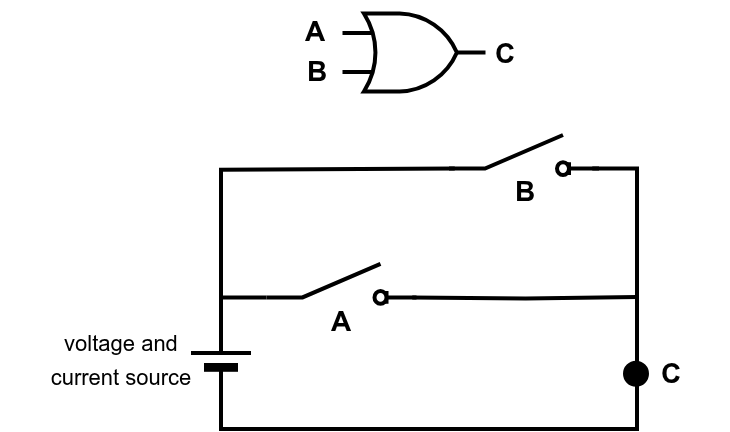

The diagram above was exported from draw.io. Its source (the exported page's mxGraphModel, read from the mxfile embedded in the PNG):
<mxGraphModel dx="541" dy="330" grid="1" gridSize="10" guides="1" tooltips="1" connect="1" arrows="1" fold="1" page="1" pageScale="1" pageWidth="850" pageHeight="1100" math="0" shadow="0">
  <root>
    <mxCell id="0" />
    <mxCell id="1" parent="0" />
    <mxCell id="_4gT19_y_1erqYGeOU_u-2" value="&lt;b&gt;A&lt;/b&gt;" style="text;strokeColor=none;align=center;fillColor=none;html=1;verticalAlign=middle;whiteSpace=wrap;rounded=0;fontSize=14;" vertex="1" parent="1">
      <mxGeometry x="397.25" y="430" width="60" height="30" as="geometry" />
    </mxCell>
    <mxCell id="_4gT19_y_1erqYGeOU_u-3" value="&lt;b&gt;B&lt;/b&gt;" style="text;strokeColor=none;align=center;fillColor=none;html=1;verticalAlign=middle;whiteSpace=wrap;rounded=0;fontSize=14;" vertex="1" parent="1">
      <mxGeometry x="398.25" y="450" width="60" height="30" as="geometry" />
    </mxCell>
    <mxCell id="_4gT19_y_1erqYGeOU_u-4" value="&lt;b&gt;C&lt;/b&gt;" style="text;strokeColor=none;align=center;fillColor=none;html=1;verticalAlign=middle;whiteSpace=wrap;rounded=0;fontSize=14;" vertex="1" parent="1">
      <mxGeometry x="492.25" y="440.75" width="60" height="30" as="geometry" />
    </mxCell>
    <mxCell id="_4gT19_y_1erqYGeOU_u-8" value="" style="verticalLabelPosition=bottom;shadow=0;dashed=0;align=center;fillColor=strokeColor;html=1;verticalAlign=top;strokeWidth=2;shape=mxgraph.electrical.miscellaneous.monocell_battery;rotation=-90;" vertex="1" parent="1">
      <mxGeometry x="350" y="594" width="60" height="30" as="geometry" />
    </mxCell>
    <mxCell id="_4gT19_y_1erqYGeOU_u-11" style="edgeStyle=orthogonalEdgeStyle;rounded=0;orthogonalLoop=1;jettySize=auto;html=1;exitX=0.7;exitY=1;exitDx=0;exitDy=0;exitPerimeter=0;entryX=0;entryY=0.5;entryDx=0;entryDy=0;entryPerimeter=0;endArrow=none;endFill=0;strokeWidth=2;" edge="1" parent="1" target="_4gT19_y_1erqYGeOU_u-8">
      <mxGeometry relative="1" as="geometry">
        <Array as="points">
          <mxPoint x="588" y="514" />
          <mxPoint x="588" y="644" />
          <mxPoint x="380" y="644" />
        </Array>
        <mxPoint x="565.625" y="513.75" as="sourcePoint" />
      </mxGeometry>
    </mxCell>
    <mxCell id="_4gT19_y_1erqYGeOU_u-14" value="&lt;b&gt;A&lt;/b&gt;" style="text;strokeColor=none;align=center;fillColor=none;html=1;verticalAlign=middle;whiteSpace=wrap;rounded=0;fontSize=14;" vertex="1" parent="1">
      <mxGeometry x="410" y="575.37" width="60" height="30" as="geometry" />
    </mxCell>
    <mxCell id="_4gT19_y_1erqYGeOU_u-16" value="&lt;font style=&quot;font-size: 11px;&quot;&gt;voltage and &lt;br&gt;current source&lt;/font&gt;" style="text;strokeColor=none;align=center;fillColor=none;html=1;verticalAlign=middle;whiteSpace=wrap;rounded=0;fontSize=14;" vertex="1" parent="1">
      <mxGeometry x="270" y="593" width="120" height="30" as="geometry" />
    </mxCell>
    <mxCell id="_4gT19_y_1erqYGeOU_u-37" style="edgeStyle=orthogonalEdgeStyle;rounded=0;orthogonalLoop=1;jettySize=auto;html=1;exitX=0.7;exitY=1;exitDx=0;exitDy=0;exitPerimeter=0;endArrow=none;endFill=0;strokeWidth=2;" edge="1" parent="1">
      <mxGeometry relative="1" as="geometry">
        <mxPoint x="588" y="578" as="targetPoint" />
        <mxPoint x="475.625" y="578.2500000000001" as="sourcePoint" />
      </mxGeometry>
    </mxCell>
    <mxCell id="_4gT19_y_1erqYGeOU_u-35" style="edgeStyle=orthogonalEdgeStyle;rounded=0;orthogonalLoop=1;jettySize=auto;html=1;exitX=0.7;exitY=0;exitDx=0;exitDy=0;exitPerimeter=0;endArrow=none;endFill=0;strokeWidth=2;" edge="1" parent="1" target="_4gT19_y_1erqYGeOU_u-8">
      <mxGeometry relative="1" as="geometry">
        <mxPoint x="496.875" y="513.75" as="sourcePoint" />
      </mxGeometry>
    </mxCell>
    <mxCell id="_4gT19_y_1erqYGeOU_u-25" value="&lt;b&gt;B&lt;/b&gt;" style="text;strokeColor=none;align=center;fillColor=none;html=1;verticalAlign=middle;whiteSpace=wrap;rounded=0;fontSize=14;" vertex="1" parent="1">
      <mxGeometry x="501.5" y="510" width="60" height="30" as="geometry" />
    </mxCell>
    <mxCell id="_4gT19_y_1erqYGeOU_u-26" value="" style="verticalLabelPosition=bottom;shadow=0;dashed=0;align=center;html=1;verticalAlign=top;shape=mxgraph.electrical.transmission.testPoint;" vertex="1" parent="1">
      <mxGeometry x="544" y="610.37" width="87" height="12" as="geometry" />
    </mxCell>
    <mxCell id="_4gT19_y_1erqYGeOU_u-30" value="&lt;b&gt;C&lt;/b&gt;" style="text;strokeColor=none;align=center;fillColor=none;html=1;verticalAlign=middle;whiteSpace=wrap;rounded=0;fontSize=14;" vertex="1" parent="1">
      <mxGeometry x="575" y="601.37" width="60" height="30" as="geometry" />
    </mxCell>
    <mxCell id="_4gT19_y_1erqYGeOU_u-31" value="" style="verticalLabelPosition=bottom;shadow=0;dashed=0;align=center;html=1;verticalAlign=top;shape=mxgraph.electrical.logic_gates.logic_gate;operation=or;strokeWidth=2;" vertex="1" parent="1">
      <mxGeometry x="440.75" y="436.25" width="71.5" height="39" as="geometry" />
    </mxCell>
    <mxCell id="_4gT19_y_1erqYGeOU_u-40" value="" style="html=1;shape=mxgraph.electrical.electro-mechanical.switchDisconnector;aspect=fixed;elSwitchState=off;strokeWidth=2;" vertex="1" parent="1">
      <mxGeometry x="402.75" y="561.4" width="75" height="20" as="geometry" />
    </mxCell>
    <mxCell id="_4gT19_y_1erqYGeOU_u-41" value="" style="html=1;shape=mxgraph.electrical.electro-mechanical.switchDisconnector;aspect=fixed;elSwitchState=off;strokeWidth=2;" vertex="1" parent="1">
      <mxGeometry x="494" y="497" width="75" height="20" as="geometry" />
    </mxCell>
    <mxCell id="_4gT19_y_1erqYGeOU_u-43" style="edgeStyle=orthogonalEdgeStyle;rounded=0;orthogonalLoop=1;jettySize=auto;html=1;exitX=0;exitY=0.84;exitDx=0;exitDy=0;entryX=1;entryY=0.5;entryDx=0;entryDy=0;entryPerimeter=0;endArrow=none;endFill=0;strokeWidth=2;" edge="1" parent="1" source="_4gT19_y_1erqYGeOU_u-40" target="_4gT19_y_1erqYGeOU_u-8">
      <mxGeometry relative="1" as="geometry" />
    </mxCell>
  </root>
</mxGraphModel>